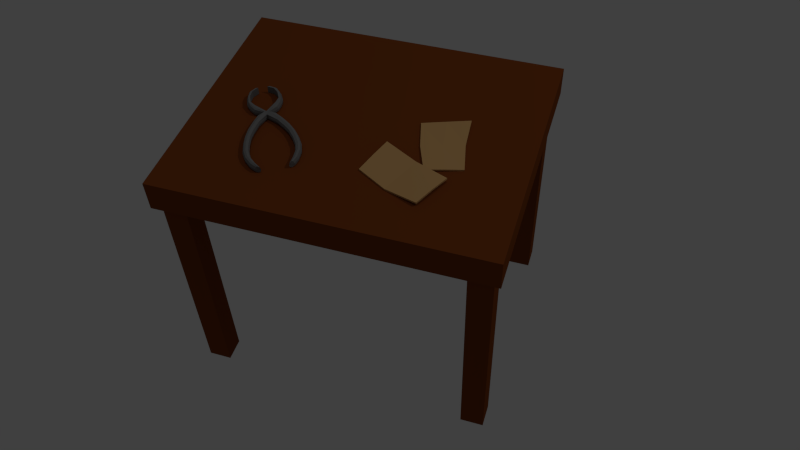 # Source: werkbank.blend  (saved by Blender 2.72.0; exported with 4.5.12 LTS)
import bpy
from mathutils import Matrix  # noqa: F401  (used for matrix-valued properties, if any)

bpy.ops.wm.read_factory_settings(use_empty=True)
scene = bpy.context.scene
scene.name = 'Scene'

# ---- collections
col_collection_1 = bpy.data.collections.new('Collection 1'); scene.collection.children.link(col_collection_1)

# ---- materials (node trees are filled in below, after node groups)
mat_material_006 = bpy.data.materials.new('Material_006')
mat_material_006.alpha_threshold = 0.0
mat_material_006.use_transparent_shadow = False
mat_material_006.diffuse_color = (0.2078, 0.05303, 0.01201, 1.0)
mat_material_006.specular_color = (0.25, 0.25, 0.25)
mat_material_006.roughness = 0.5
mat_material_006.specular_intensity = 1.0
mat_material_007 = bpy.data.materials.new('Material_007')
mat_material_007.alpha_threshold = 0.0
mat_material_007.use_transparent_shadow = False
mat_material_007.diffuse_color = (0.64, 0.376, 0.1503, 1.0)
mat_material_007.specular_color = (0.25, 0.25, 0.25)
mat_material_007.roughness = 0.5
mat_material_007.specular_intensity = 1.0
mat_material_008 = bpy.data.materials.new('Material_008')
mat_material_008.alpha_threshold = 0.0
mat_material_008.use_transparent_shadow = False
mat_material_008.diffuse_color = (0.1916, 0.1916, 0.1916, 1.0)
mat_material_008.specular_color = (0.25, 0.25, 0.25)
mat_material_008.roughness = 0.5
mat_material_008.specular_intensity = 1.0

# ---- material node trees

# ---- world
world_world = bpy.data.worlds.new('World'); scene.world = world_world
world_world.color = (0.05088, 0.05088, 0.05088)
world_world.use_sun_shadow = False
world_world.sun_shadow_jitter_overblur = 0.0
world_world.cycles.sampling_method = 'MANUAL'
world_world.cycles.sample_map_resolution = 256

# ---- cameras
cam_camera = bpy.data.cameras.new('Camera')
cam_camera.clip_end = 100.0
cam_camera.lens = 35.0
cam_camera.sensor_width = 32.0
cam_camera.sensor_height = 18.0
cam_camera.ortho_scale = 7.314
cam_camera.dof.focus_distance = 0.0
cam_camera.dof.aperture_fstop = 128.0

# ---- lights
light_hemi = bpy.data.lights.new('Hemi', 'SUN')
light_hemi.transmission_factor = 0.0
light_hemi.angle = 0.1993
light_hemi.energy = 0.1
light_hemi.shadow_buffer_clip_start = 0.5
light_hemi.shadow_soft_size = 0.1
light_hemi.shadow_cascade_max_distance = 1000.0
light_hemi.cycles.use_multiple_importance_sampling = False
light_lamp = bpy.data.lights.new('Lamp', 'POINT')
light_lamp.transmission_factor = 0.0
light_lamp.cutoff_distance = 30.0
light_lamp.energy = 100.0
light_lamp.shadow_buffer_clip_start = 1.001
light_lamp.shadow_soft_size = 0.1
light_lamp.shadow_maximum_resolution = 0.006
light_lamp.use_absolute_resolution = True
light_lamp.cycles.use_multiple_importance_sampling = False

# ---- meshes
me_cube_045 = bpy.data.meshes.new('Cube_045')
me_cube_045.from_pydata([(-0.5, 0.8407, 0.4141), (-0.5, 0.8407, -0.3859), (-0.5, 0.7441, -0.3859), (-0.5, 0.7441, 0.4141), (0.5, 0.8407, -0.3859), (0.5, 0.7441, -0.3859), (0.5, 0.8407, 0.4141), (0.5, 0.7441, 0.4141), (-0.4792, 0.7741, 0.3201), (-0.4792, 0.0, 0.3201), (-0.4792, 0.7741, 0.3917), (-0.4792, 0.0, 0.3917), (-0.4058, 0.0, 0.3201), (-0.4058, 0.7741, 0.3201), (-0.4058, 0.7741, 0.3917), (-0.4058, 0.0, 0.3917), (0.4058, 0.7741, 0.3201), (0.4058, 0.0, 0.3201), (0.4058, 0.7741, 0.3917), (0.4058, 0.0, 0.3917), (0.4792, 0.7741, 0.3201), (0.4792, 0.0, 0.3201), (0.4792, 0.7741, 0.3917), (0.4792, 0.0, 0.3917), (-0.4792, 0.0, -0.3664), (-0.4792, 0.7741, -0.2949), (-0.4792, 0.7741, -0.3664), (-0.4792, 0.0, -0.2949), (-0.4058, 0.0, -0.3664), (-0.4058, 0.7741, -0.3664), (-0.4058, 0.7741, -0.2949), (-0.4058, 0.0, -0.2949), (0.4058, 0.0, -0.3664), (0.4058, 0.7741, -0.2949), (0.4058, 0.7741, -0.3664), (0.4058, 0.0, -0.2949), (0.4792, 0.7741, -0.3664), (0.4792, 0.0, -0.3664), (0.4792, 0.7741, -0.2949), (0.4792, 0.0, -0.2949)], [], [(0, 1, 2), (0, 2, 3), (1, 4, 5), (1, 5, 2), (4, 6, 7), (4, 7, 5), (6, 0, 3), (6, 3, 7), (7, 3, 5), (3, 2, 5), (1, 6, 4), (1, 0, 6), (8, 9, 10), (10, 9, 11), (12, 8, 13), (8, 12, 9), (14, 15, 13), (13, 15, 12), (11, 14, 10), (14, 11, 15), (12, 15, 11), (11, 9, 12), (8, 14, 13), (14, 8, 10), (16, 17, 18), (18, 17, 19), (20, 21, 16), (16, 21, 17), (22, 23, 20), (20, 23, 21), (18, 19, 22), (22, 19, 23), (21, 23, 19), (19, 17, 21), (16, 22, 20), (22, 16, 18), (24, 25, 26), (25, 24, 27), (28, 26, 29), (26, 28, 24), (30, 31, 29), (29, 31, 28), (27, 30, 25), (30, 27, 31), (28, 31, 27), (27, 24, 28), (26, 30, 29), (30, 26, 25), (32, 33, 34), (33, 32, 35), (36, 37, 34), (34, 37, 32), (38, 39, 36), (36, 39, 37), (33, 35, 38), (38, 35, 39), (37, 39, 35), (35, 32, 37), (34, 38, 36), (38, 34, 33)])
me_cube_045.materials.append(mat_material_006)
me_cube_045.use_remesh_preserve_volume = False
me_cube_045.use_remesh_preserve_attributes = False
me_cube_045.use_mirror_vertex_groups = False
me_cube_045.update()
me_plane_036 = bpy.data.meshes.new('Plane_036')
me_plane_036.from_pydata([(0.2727, 0.8426, 0.1413), (0.2414, 0.8406, 0.04941), (0.3245, 0.8403, 0.1252), (0.3025, 0.8412, 0.03034), (0.3245, 0.8459, 0.1252), (0.3025, 0.8467, 0.03035), (0.2414, 0.8462, 0.04942), (0.2727, 0.8481, 0.1413), (0.2937, 0.8454, -0.06858), (0.2936, 0.8509, -0.06854), (0.1817, 0.8464, 0.06806), (0.2185, 0.8439, 0.1582), (0.2184, 0.8495, 0.1583), (0.1817, 0.8408, 0.06805), (0.2271, 0.8483, -0.0478), (0.1563, 0.8397, -0.0257), (0.1563, 0.8452, -0.02568), (0.2272, 0.8428, -0.04782)], [], [(0, 1, 2), (1, 3, 2), (4, 5, 6), (4, 6, 7), (5, 8, 9), (8, 5, 3), (7, 0, 4), (4, 0, 2), (10, 11, 12), (11, 10, 13), (14, 15, 16), (15, 14, 17), (16, 13, 10), (13, 16, 15), (4, 3, 5), (3, 4, 2), (5, 9, 14), (5, 14, 6), (1, 17, 3), (17, 8, 3), (13, 15, 1), (15, 17, 1), (6, 14, 16), (6, 16, 10), (9, 17, 14), (17, 9, 8), (7, 12, 11), (11, 0, 7), (6, 12, 7), (12, 6, 10), (1, 0, 11), (1, 11, 13)])
me_plane_036.materials.append(mat_material_007)
me_plane_036.use_remesh_preserve_volume = False
me_plane_036.use_remesh_preserve_attributes = False
me_plane_036.use_mirror_vertex_groups = False
me_plane_036.update()
me_plane_037 = bpy.data.meshes.new('Plane_037')
me_plane_037.from_pydata([(-0.3539, 0.8413, -0.01835), (-0.357, 0.8413, -0.002122), (-0.3623, 0.8413, 0.00087), (-0.3471, 0.8413, -0.02215), (-0.3545, 0.8413, 0.01918), (-0.3592, 0.8413, 0.02181), (-0.3428, 0.8413, 0.04244), (-0.3478, 0.8413, 0.04523), (-0.3239, 0.8413, 0.05316), (-0.3309, 0.8413, 0.05705), (-0.3016, 0.8413, 0.0611), (-0.3109, 0.8413, 0.06632), (-0.3009, 0.8445, 0.09221), (-0.2933, 0.8413, 0.1187), (-0.3032, 0.8445, 0.1225), (-0.2886, 0.8413, 0.08533), (-0.2916, 0.8445, 0.07373), (-0.2866, 0.8413, 0.07128), (-0.2791, 0.8445, 0.2398), (-0.2904, 0.8445, 0.2132), (-0.2713, 0.8413, 0.2354), (-0.2823, 0.8413, 0.2087), (-0.299, 0.8445, 0.1836), (-0.303, 0.8445, 0.1548), (-0.2906, 0.8413, 0.1789), (-0.2935, 0.8413, 0.1515), (-0.239, 0.8445, 0.2803), (-0.2558, 0.8413, 0.2574), (-0.2326, 0.8413, 0.2756), (-0.2632, 0.8445, 0.2615), (-0.281, 0.8413, 0.06847), (-0.2195, 0.8445, 0.2884), (-0.2121, 0.8413, 0.2864), (-0.3539, 0.8645, -0.01835), (-0.357, 0.8645, -0.002122), (-0.3471, 0.8645, -0.02215), (-0.3623, 0.8645, 0.00087), (-0.3545, 0.8645, 0.01918), (-0.3592, 0.8645, 0.02181), (-0.3428, 0.8645, 0.04244), (-0.3478, 0.8645, 0.04523), (-0.3239, 0.8645, 0.05316), (-0.3309, 0.8645, 0.05705), (-0.3016, 0.8645, 0.0611), (-0.3109, 0.8645, 0.06632), (-0.2933, 0.8645, 0.1187), (-0.2886, 0.8645, 0.08533), (-0.2983, 0.8618, 0.09078), (-0.3006, 0.8618, 0.121), (-0.2891, 0.8618, 0.0723), (-0.2866, 0.8645, 0.07128), (-0.2878, 0.8618, 0.2118), (-0.2713, 0.8645, 0.2354), (-0.2823, 0.8645, 0.2087), (-0.2765, 0.8618, 0.2383), (-0.3004, 0.8618, 0.1533), (-0.2906, 0.8645, 0.1789), (-0.2935, 0.8645, 0.1515), (-0.2965, 0.8618, 0.1821), (-0.2364, 0.8618, 0.2789), (-0.2558, 0.8645, 0.2574), (-0.2606, 0.8618, 0.2601), (-0.2326, 0.8645, 0.2756), (-0.281, 0.8645, 0.06847), (-0.217, 0.8618, 0.2869), (-0.2121, 0.8645, 0.2864), (-0.3607, 0.8618, 0.02265), (-0.3645, 0.8618, 0.002073), (-0.3677, 0.8529, 0.003863), (-0.3639, 0.8529, 0.02444), (-0.3038, 0.8529, 0.1228), (-0.3015, 0.8529, 0.09257), (-0.2639, 0.8529, 0.2619), (-0.2797, 0.8529, 0.2401), (-0.2997, 0.8529, 0.1839), (-0.3036, 0.8529, 0.1551), (-0.3545, 0.8529, 0.01918), (-0.357, 0.8529, -0.002122), (-0.2062, 0.8613, 0.2853), (-0.2255, 0.8529, 0.2705), (-0.2277, 0.8613, 0.2718), (-0.2039, 0.8529, 0.284), (-0.291, 0.8529, 0.2136), (-0.3471, 0.8529, -0.02215), (-0.3016, 0.8529, 0.0611), (-0.3239, 0.8529, 0.05316), (-0.285, 0.8613, 0.1158), (-0.2756, 0.8529, 0.07808), (-0.2756, 0.8613, 0.07808), (-0.2828, 0.8529, 0.1145), (-0.3171, 0.8618, 0.06975), (-0.2923, 0.8529, 0.07409), (-0.3203, 0.8529, 0.07153), (-0.3496, 0.8618, 0.04625), (-0.3528, 0.8529, 0.04803), (-0.2477, 0.8529, 0.2529), (-0.25, 0.8613, 0.2541), (-0.2629, 0.8529, 0.2308), (-0.2652, 0.8613, 0.232), (-0.3428, 0.8529, 0.04244), (-0.2735, 0.8529, 0.2038), (-0.2758, 0.8613, 0.2051), (-0.2857, 0.8613, 0.1492), (-0.2834, 0.8529, 0.148), (-0.2121, 0.8529, 0.2864), (-0.2202, 0.8529, 0.2887), (-0.3575, 0.8618, -0.01634), (-0.3607, 0.8529, -0.01455), (-0.2838, 0.8613, 0.175), (-0.2815, 0.8529, 0.1738), (-0.3539, 0.8529, -0.01835), (-0.3347, 0.8618, 0.05915), (-0.3379, 0.8529, 0.06094), (-0.281, 0.8529, 0.06847), (-0.2397, 0.8529, 0.2807), (-0.2853, 0.8447, 0.149), (-0.2847, 0.8447, 0.1156), (-0.2274, 0.8447, 0.2716), (-0.2059, 0.8447, 0.2851), (-0.2649, 0.8447, 0.2318), (-0.2496, 0.8447, 0.2539), (-0.2755, 0.8447, 0.2049), (-0.2835, 0.8447, 0.1749), (-0.3196, 0.8445, 0.07118), (-0.2756, 0.8447, 0.07808), (-0.3372, 0.8445, 0.06058), (-0.3522, 0.8445, 0.04767), (-0.3633, 0.8445, 0.02408), (-0.367, 0.8445, 0.003502), (-0.36, 0.8445, -0.01491), (-0.3012, 0.8413, -0.03327), (-0.3166, 0.8413, -0.03916), (-0.2958, 0.8413, -0.03627), (-0.3234, 0.8413, -0.03536), (-0.2843, 0.8413, -0.02002), (-0.2796, 0.8413, -0.02265), (-0.2707, 0.8413, 0.002181), (-0.2657, 0.8413, -0.000619), (-0.2714, 0.8413, 0.02383), (-0.2645, 0.8413, 0.01994), (-0.2764, 0.8413, 0.04704), (-0.2671, 0.8413, 0.04182), (-0.2503, 0.8445, 0.06395), (-0.2233, 0.8445, 0.07788), (-0.2317, 0.8413, 0.08431), (-0.2626, 0.8413, 0.07084), (-0.2709, 0.8445, 0.06214), (-0.2756, 0.8413, 0.06512), (-0.1527, 0.8445, 0.1364), (-0.1361, 0.8445, 0.1599), (-0.1438, 0.8413, 0.1643), (-0.1609, 0.8413, 0.1409), (-0.196, 0.8445, 0.09501), (-0.1735, 0.8445, 0.1135), (-0.1819, 0.8413, 0.1182), (-0.2037, 0.8413, 0.1014), (-0.1333, 0.8413, 0.189), (-0.1226, 0.8445, 0.2153), (-0.13, 0.8413, 0.2183), (-0.1259, 0.8445, 0.1849), (-0.126, 0.8445, 0.2361), (-0.1316, 0.8413, 0.2414), (-0.3012, 0.8645, -0.03327), (-0.3166, 0.8645, -0.03916), (-0.3234, 0.8645, -0.03536), (-0.2958, 0.8645, -0.03627), (-0.2843, 0.8645, -0.02002), (-0.2796, 0.8645, -0.02265), (-0.2707, 0.8645, 0.002181), (-0.2657, 0.8645, -0.000619), (-0.2645, 0.8645, 0.01994), (-0.2714, 0.8645, 0.02383), (-0.2671, 0.8645, 0.04182), (-0.2764, 0.8645, 0.04704), (-0.2259, 0.8618, 0.07931), (-0.2528, 0.8618, 0.06538), (-0.2317, 0.8645, 0.08431), (-0.2626, 0.8645, 0.07084), (-0.2734, 0.8618, 0.06357), (-0.2756, 0.8645, 0.06512), (-0.1609, 0.8645, 0.1409), (-0.1438, 0.8645, 0.1643), (-0.1553, 0.8618, 0.1378), (-0.1387, 0.8618, 0.1614), (-0.176, 0.8618, 0.1149), (-0.1985, 0.8618, 0.09644), (-0.1819, 0.8645, 0.1182), (-0.2037, 0.8645, 0.1014), (-0.1333, 0.8645, 0.189), (-0.1252, 0.8618, 0.2167), (-0.1285, 0.8618, 0.1863), (-0.13, 0.8645, 0.2183), (-0.1285, 0.8618, 0.2376), (-0.1316, 0.8645, 0.2414), (-0.2781, 0.8618, -0.02349), (-0.2905, 0.8529, -0.03926), (-0.2937, 0.8618, -0.03747), (-0.2749, 0.8529, -0.02528), (-0.2227, 0.8529, 0.07752), (-0.2496, 0.8529, 0.06359), (-0.1253, 0.8529, 0.1845), (-0.1354, 0.8529, 0.1596), (-0.1728, 0.8529, 0.1131), (-0.1953, 0.8529, 0.09465), (-0.2843, 0.8529, -0.02002), (-0.3012, 0.8529, -0.03327), (-0.1356, 0.8613, 0.2459), (-0.1358, 0.8613, 0.2205), (-0.138, 0.8529, 0.2217), (-0.1378, 0.8529, 0.2471), (-0.1521, 0.8529, 0.136), (-0.3234, 0.8529, -0.03536), (-0.2764, 0.8529, 0.04704), (-0.2714, 0.8529, 0.02383), (-0.2385, 0.8613, 0.08984), (-0.2408, 0.8529, 0.09109), (-0.2702, 0.8529, 0.06178), (-0.2609, 0.8618, 0.03839), (-0.2577, 0.8529, 0.0366), (-0.2639, 0.8618, -0.001629), (-0.2607, 0.8529, -0.003418), (-0.1392, 0.8613, 0.1923), (-0.1414, 0.8529, 0.1935), (-0.15, 0.8613, 0.1677), (-0.1522, 0.8529, 0.1689), (-0.2707, 0.8529, 0.002181), (-0.1674, 0.8613, 0.1445), (-0.1696, 0.8529, 0.1458), (-0.2098, 0.8613, 0.1068), (-0.212, 0.8529, 0.1081), (-0.1316, 0.8529, 0.2414), (-0.1253, 0.8529, 0.2358), (-0.3098, 0.8529, -0.04296), (-0.313, 0.8618, -0.04117), (-0.1887, 0.8613, 0.122), (-0.191, 0.8529, 0.1232), (-0.3166, 0.8529, -0.03916), (-0.2607, 0.8618, 0.01784), (-0.2575, 0.8529, 0.01605), (-0.122, 0.8529, 0.215), (-0.2101, 0.8447, 0.107), (-0.2389, 0.8447, 0.09002), (-0.1361, 0.8447, 0.2206), (-0.1359, 0.8447, 0.246), (-0.1503, 0.8447, 0.1679), (-0.1395, 0.8447, 0.1924), (-0.1677, 0.8447, 0.1447), (-0.1891, 0.8447, 0.1222), (-0.2584, 0.8445, 0.03696), (-0.2581, 0.8445, 0.01641), (-0.2613, 0.8445, -0.003058), (-0.2755, 0.8445, -0.02492), (-0.2911, 0.8445, -0.0389), (-0.3104, 0.8445, -0.0426)], [], [(0, 1, 2), (1, 0, 3), (2, 4, 5), (4, 2, 1), (6, 5, 4), (5, 6, 7), (6, 8, 9), (9, 7, 6), (8, 10, 11), (11, 9, 8), (12, 13, 14), (13, 12, 15), (16, 15, 12), (15, 16, 17), (18, 19, 20), (20, 19, 21), (22, 23, 24), (24, 23, 25), (26, 27, 28), (27, 26, 29), (10, 30, 17), (17, 11, 10), (19, 22, 21), (21, 22, 24), (29, 20, 27), (20, 29, 18), (31, 28, 32), (28, 31, 26), (14, 25, 23), (25, 14, 13), (33, 34, 35), (34, 33, 36), (36, 37, 34), (37, 36, 38), (38, 39, 37), (39, 38, 40), (41, 39, 42), (40, 42, 39), (43, 41, 44), (42, 44, 41), (45, 46, 47), (45, 47, 48), (49, 46, 50), (46, 49, 47), (51, 52, 53), (52, 51, 54), (55, 56, 57), (56, 55, 58), (59, 60, 61), (60, 59, 62), (63, 43, 50), (44, 50, 43), (58, 53, 56), (53, 58, 51), (61, 52, 54), (52, 61, 60), (64, 62, 59), (62, 64, 65), (57, 45, 48), (57, 48, 55), (66, 67, 68), (66, 68, 69), (47, 70, 48), (70, 47, 71), (54, 72, 61), (72, 54, 73), (55, 74, 58), (74, 55, 75), (34, 37, 76), (34, 76, 77), (78, 79, 80), (79, 78, 81), (58, 82, 51), (82, 58, 74), (51, 73, 54), (73, 51, 82), (35, 34, 77), (35, 77, 83), (41, 43, 84), (41, 84, 85), (86, 87, 88), (87, 86, 89), (90, 91, 49), (91, 90, 92), (47, 49, 91), (91, 71, 47), (93, 66, 69), (93, 69, 94), (80, 95, 96), (95, 80, 79), (96, 97, 98), (97, 96, 95), (37, 39, 99), (37, 99, 76), (98, 100, 101), (100, 98, 97), (102, 89, 86), (89, 102, 103), (64, 104, 65), (104, 64, 105), (67, 106, 107), (107, 68, 67), (108, 103, 102), (103, 108, 109), (101, 109, 108), (109, 101, 100), (33, 110, 106), (110, 107, 106), (111, 93, 94), (111, 94, 112), (48, 75, 55), (75, 48, 70), (43, 63, 113), (43, 113, 84), (39, 41, 85), (39, 85, 99), (59, 105, 64), (105, 59, 114), (61, 114, 59), (114, 61, 72), (90, 111, 112), (90, 112, 92), (33, 35, 83), (33, 83, 110), (104, 78, 65), (78, 104, 81), (102, 86, 45), (102, 45, 57), (65, 80, 62), (80, 65, 78), (60, 98, 52), (98, 60, 96), (56, 101, 108), (101, 56, 53), (50, 44, 49), (90, 49, 44), (62, 96, 60), (96, 62, 80), (57, 108, 102), (108, 57, 56), (53, 98, 101), (98, 53, 52), (50, 88, 63), (88, 50, 46), (86, 88, 46), (86, 46, 45), (44, 42, 90), (111, 90, 42), (42, 40, 111), (93, 111, 40), (38, 93, 40), (93, 38, 66), (36, 66, 38), (66, 36, 67), (106, 36, 33), (36, 106, 67), (13, 115, 25), (115, 13, 116), (32, 117, 118), (117, 32, 28), (27, 119, 120), (119, 27, 20), (21, 24, 121), (121, 24, 122), (11, 17, 16), (16, 123, 11), (28, 120, 117), (120, 28, 27), (24, 25, 122), (122, 25, 115), (20, 21, 119), (119, 21, 121), (124, 17, 30), (17, 124, 15), (15, 116, 13), (116, 15, 124), (9, 11, 123), (123, 125, 9), (7, 9, 125), (125, 126, 7), (7, 127, 5), (127, 7, 126), (128, 5, 127), (5, 128, 2), (129, 2, 128), (129, 0, 2), (104, 118, 81), (104, 32, 118), (110, 83, 3), (3, 0, 110), (92, 112, 125), (92, 125, 123), (72, 26, 114), (26, 72, 29), (114, 31, 105), (31, 114, 26), (99, 85, 8), (99, 8, 6), (84, 113, 30), (84, 30, 10), (70, 23, 75), (23, 70, 14), (112, 94, 126), (112, 126, 125), (110, 129, 107), (110, 0, 129), (100, 122, 109), (122, 100, 121), (109, 115, 103), (115, 109, 122), (107, 128, 68), (128, 107, 129), (104, 31, 32), (31, 104, 105), (103, 116, 89), (116, 103, 115), (97, 121, 100), (121, 97, 119), (76, 99, 6), (76, 6, 4), (95, 119, 97), (119, 95, 120), (79, 120, 95), (120, 79, 117), (94, 69, 127), (94, 127, 126), (91, 12, 71), (12, 91, 16), (91, 92, 123), (91, 123, 16), (89, 124, 87), (124, 89, 116), (85, 84, 10), (85, 10, 8), (83, 77, 1), (83, 1, 3), (82, 18, 73), (18, 82, 19), (74, 19, 82), (19, 74, 22), (81, 117, 79), (117, 81, 118), (77, 76, 4), (77, 4, 1), (75, 22, 74), (22, 75, 23), (73, 29, 72), (29, 73, 18), (71, 14, 70), (14, 71, 12), (69, 68, 128), (69, 128, 127), (130, 131, 132), (131, 130, 133), (134, 132, 135), (132, 134, 130), (136, 135, 137), (135, 136, 134), (138, 136, 139), (139, 136, 137), (140, 138, 141), (141, 138, 139), (142, 143, 144), (144, 145, 142), (145, 146, 142), (146, 145, 147), (148, 149, 150), (150, 151, 148), (152, 153, 154), (154, 155, 152), (156, 157, 158), (157, 156, 159), (30, 140, 147), (147, 140, 141), (153, 148, 151), (151, 154, 153), (159, 150, 149), (150, 159, 156), (158, 160, 161), (160, 158, 157), (143, 152, 155), (155, 144, 143), (162, 163, 164), (163, 162, 165), (166, 165, 162), (165, 166, 167), (168, 167, 166), (167, 168, 169), (168, 170, 169), (170, 168, 171), (172, 170, 171), (172, 171, 173), (174, 175, 176), (177, 176, 175), (177, 178, 179), (178, 177, 175), (180, 181, 182), (181, 183, 182), (184, 185, 186), (187, 186, 185), (188, 189, 190), (189, 188, 191), (179, 172, 173), (179, 173, 63), (182, 184, 180), (186, 180, 184), (181, 190, 183), (190, 181, 188), (191, 192, 189), (192, 191, 193), (185, 174, 187), (176, 187, 174), (194, 195, 196), (195, 194, 197), (175, 174, 198), (175, 198, 199), (183, 190, 200), (183, 200, 201), (185, 184, 202), (185, 202, 203), (162, 204, 166), (204, 162, 205), (206, 207, 208), (206, 208, 209), (184, 182, 210), (184, 210, 202), (182, 183, 201), (182, 201, 210), (164, 205, 162), (205, 164, 211), (171, 212, 173), (212, 171, 213), (214, 88, 87), (214, 87, 215), (216, 217, 178), (217, 216, 218), (175, 216, 178), (216, 175, 199), (219, 197, 194), (197, 219, 220), (207, 221, 222), (207, 222, 208), (221, 223, 224), (221, 224, 222), (166, 225, 168), (225, 166, 204), (223, 226, 227), (223, 227, 224), (228, 214, 215), (228, 215, 229), (193, 230, 192), (230, 231, 192), (196, 232, 233), (232, 196, 195), (234, 228, 229), (234, 229, 235), (226, 234, 235), (226, 235, 227), (233, 236, 163), (236, 233, 232), (237, 220, 219), (220, 237, 238), (174, 185, 203), (174, 203, 198), (173, 113, 63), (113, 173, 212), (168, 213, 171), (213, 168, 225), (189, 192, 231), (189, 231, 239), (190, 189, 239), (190, 239, 200), (217, 238, 237), (238, 217, 218), (163, 211, 164), (211, 163, 236), (206, 230, 193), (230, 206, 209), (187, 176, 228), (214, 228, 176), (207, 193, 191), (193, 207, 206), (223, 188, 181), (188, 223, 221), (234, 226, 186), (226, 180, 186), (172, 179, 178), (178, 217, 172), (221, 191, 188), (191, 221, 207), (186, 187, 234), (228, 234, 187), (226, 223, 180), (223, 181, 180), (88, 179, 63), (179, 88, 177), (176, 177, 214), (88, 214, 177), (217, 237, 170), (217, 170, 172), (169, 237, 219), (237, 169, 170), (167, 169, 219), (167, 219, 194), (165, 167, 194), (165, 194, 196), (165, 233, 163), (233, 165, 196), (144, 155, 240), (240, 241, 144), (242, 161, 243), (161, 242, 158), (156, 244, 150), (244, 156, 245), (154, 151, 246), (246, 247, 154), (248, 146, 141), (147, 141, 146), (245, 158, 242), (158, 245, 156), (155, 154, 247), (247, 240, 155), (151, 150, 244), (244, 246, 151), (124, 147, 145), (147, 124, 30), (145, 144, 241), (241, 124, 145), (141, 139, 248), (248, 139, 249), (139, 137, 249), (249, 137, 250), (137, 251, 250), (251, 137, 135), (135, 252, 251), (252, 135, 132), (132, 253, 252), (253, 132, 131), (230, 243, 161), (230, 209, 243), (236, 133, 211), (133, 236, 131), (218, 249, 238), (249, 218, 248), (200, 239, 157), (200, 157, 159), (239, 231, 160), (239, 160, 157), (225, 138, 213), (138, 225, 136), (212, 30, 113), (30, 212, 140), (198, 203, 152), (198, 152, 143), (238, 250, 220), (250, 238, 249), (236, 253, 131), (253, 236, 232), (227, 235, 247), (227, 247, 246), (235, 229, 240), (235, 240, 247), (232, 252, 253), (252, 232, 195), (230, 160, 231), (160, 230, 161), (229, 215, 241), (229, 241, 240), (224, 227, 246), (224, 246, 244), (204, 136, 225), (136, 204, 134), (222, 224, 244), (222, 244, 245), (208, 222, 245), (208, 245, 242), (220, 251, 197), (251, 220, 250), (216, 142, 146), (142, 216, 199), (216, 248, 218), (248, 216, 146), (215, 87, 124), (215, 124, 241), (213, 140, 212), (140, 213, 138), (211, 130, 205), (130, 211, 133), (210, 201, 149), (210, 149, 148), (202, 210, 148), (202, 148, 153), (209, 208, 242), (209, 242, 243), (205, 134, 204), (134, 205, 130), (203, 202, 153), (203, 153, 152), (201, 200, 159), (201, 159, 149), (199, 198, 143), (199, 143, 142), (197, 252, 195), (252, 197, 251)])
me_plane_037.materials.append(mat_material_008)
me_plane_037.use_remesh_preserve_volume = False
me_plane_037.use_remesh_preserve_attributes = False
me_plane_037.use_mirror_vertex_groups = False
me_plane_037.update()
me_plane_035 = bpy.data.meshes.new('Plane_035')
me_plane_035.from_pydata([(0.2649, 0.8517, 0.2297), (0.19, 0.8442, 0.1341), (0.2906, 0.8506, 0.1782), (0.1654, 0.8423, 0.1931), (0.1897, 0.8502, 0.1345), (0.2647, 0.8577, 0.2301), (0.2903, 0.8566, 0.1786), (0.1651, 0.8483, 0.1935), (0.0883, 0.8492, 0.07831), (0.08849, 0.8432, 0.07793), (0.1379, 0.8457, 0.2534), (0.237, 0.8492, 0.2863), (0.2367, 0.8552, 0.2867), (0.1381, 0.8397, 0.2531), (0.06762, 0.8476, 0.1384), (0.04834, 0.84, 0.2008), (0.04813, 0.8461, 0.2012), (0.06781, 0.8416, 0.138)], [], [(0, 1, 2), (1, 0, 3), (4, 5, 6), (5, 4, 7), (8, 4, 1), (8, 1, 9), (5, 0, 6), (6, 0, 2), (10, 11, 12), (11, 10, 13), (14, 15, 16), (15, 14, 17), (10, 16, 15), (10, 15, 13), (4, 6, 2), (4, 2, 1), (4, 8, 14), (4, 14, 7), (3, 17, 1), (17, 9, 1), (13, 15, 3), (15, 17, 3), (7, 14, 16), (7, 16, 10), (8, 17, 14), (17, 8, 9), (5, 12, 11), (11, 0, 5), (7, 12, 5), (12, 7, 10), (3, 0, 11), (3, 11, 13)])
me_plane_035.materials.append(mat_material_007)
me_plane_035.use_remesh_preserve_volume = False
me_plane_035.use_remesh_preserve_attributes = False
me_plane_035.use_mirror_vertex_groups = False
me_plane_035.update()

# ---- objects
ob_hemi = bpy.data.objects.new('Hemi', light_hemi)
ob_tisch = bpy.data.objects.new('Tisch', me_cube_045)
ob_papier_2 = bpy.data.objects.new('Papier 2', me_plane_036)
ob_zange = bpy.data.objects.new('Zange', me_plane_037)
ob_papier_1 = bpy.data.objects.new('Papier 1', me_plane_035)
ob_lamp = bpy.data.objects.new('Lamp', light_lamp)
ob_camera = bpy.data.objects.new('Camera', cam_camera)

# ---- transforms, parenting, visibility, modifiers, constraints
ob_hemi.location = (0.0, 0.0, 7.387)
ob_hemi.lineart.crease_threshold = 0.0
ob_tisch.location = (0.0, 0.0, 0.0)
ob_tisch.rotation_euler = (1.571, -0.0, 0.0)
ob_tisch.lineart.crease_threshold = 0.0
ob_papier_2.location = (0.0, 0.0, 0.0)
ob_papier_2.rotation_euler = (1.571, -0.0, 0.0)
ob_papier_2.lineart.crease_threshold = 0.0
ob_zange.location = (0.0, 0.0, 0.0)
ob_zange.rotation_euler = (1.571, -0.0, 0.0)
ob_zange.lineart.crease_threshold = 0.0
ob_papier_1.location = (0.0, 0.0, 0.0)
ob_papier_1.rotation_euler = (1.571, -0.0, 0.0)
ob_papier_1.lineart.crease_threshold = 0.0
ob_lamp.location = (4.076, 1.005, 5.904)
ob_lamp.rotation_euler = (0.6503, 0.05522, 1.866)
ob_lamp.lock_rotations_4d = False
ob_lamp.empty_display_type = 'ARROWS'
ob_lamp.color = (0.0, 0.0, 0.0, 0.0)
ob_lamp.lineart.crease_threshold = 0.0
ob_camera.location = (0.7162, -1.777, 2.509)
ob_camera.rotation_euler = (0.7325, 0.02693, 0.3094)
ob_camera.lock_rotations_4d = False
ob_camera.empty_display_type = 'ARROWS'
ob_camera.color = (0.0, 0.0, 0.0, 0.0)
ob_camera.display_type = 'WIRE'
ob_camera.lineart.crease_threshold = 0.0

# ---- collection membership
col_collection_1.objects.link(ob_hemi)
col_collection_1.objects.link(ob_tisch)
col_collection_1.objects.link(ob_papier_2)
col_collection_1.objects.link(ob_zange)
col_collection_1.objects.link(ob_papier_1)
col_collection_1.objects.link(ob_lamp)
col_collection_1.objects.link(ob_camera)

# ---- scene / render settings (as saved in the file)
scene.camera = ob_camera
scene.frame_start = 1; scene.frame_end = 250; scene.frame_set(1)
scene.render.engine = 'BLENDER_EEVEE_NEXT'
scene.render.resolution_percentage = 50
scene.render.dither_intensity = 0.0
scene.cycles.use_denoising = False
scene.cycles.samples = 10
scene.cycles.sampling_pattern = 'TABULATED_SOBOL'
scene.cycles.light_sampling_threshold = 0.0
scene.cycles.use_adaptive_sampling = False
scene.cycles.use_light_tree = False
scene.cycles.blur_glossy = 0.0
scene.cycles.pixel_filter_type = 'GAUSSIAN'
scene.cycles.sample_clamp_indirect = 0.0
scene.view_settings.view_transform = 'Standard'
bpy.context.view_layer.update()
